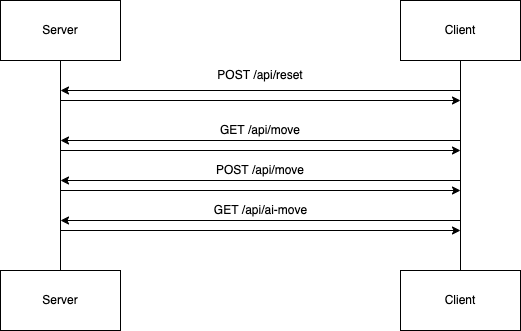

The diagram above was exported from draw.io. Its source (the exported page's mxGraphModel, read from the mxfile embedded in the PNG):
<mxGraphModel dx="1056" dy="609" grid="1" gridSize="10" guides="1" tooltips="1" connect="1" arrows="1" fold="1" page="1" pageScale="1" pageWidth="850" pageHeight="1100" math="0" shadow="0">
  <root>
    <mxCell id="0" />
    <mxCell id="1" parent="0" />
    <mxCell id="Sbqpvkq8APmGdnr5ZJFK-3" value="" style="endArrow=none;html=1;rounded=0;exitX=0.5;exitY=0;exitDx=0;exitDy=0;entryX=0.5;entryY=1;entryDx=0;entryDy=0;" edge="1" parent="1" source="Sbqpvkq8APmGdnr5ZJFK-30" target="Sbqpvkq8APmGdnr5ZJFK-27">
      <mxGeometry width="50" height="50" relative="1" as="geometry">
        <mxPoint x="220" y="460" as="sourcePoint" />
        <mxPoint x="220" y="180" as="targetPoint" />
      </mxGeometry>
    </mxCell>
    <mxCell id="Sbqpvkq8APmGdnr5ZJFK-7" value="" style="endArrow=none;html=1;rounded=0;exitX=0.5;exitY=0;exitDx=0;exitDy=0;entryX=0.5;entryY=1;entryDx=0;entryDy=0;" edge="1" parent="1" source="Sbqpvkq8APmGdnr5ZJFK-29" target="Sbqpvkq8APmGdnr5ZJFK-28">
      <mxGeometry width="50" height="50" relative="1" as="geometry">
        <mxPoint x="620.0000000000002" y="460" as="sourcePoint" />
        <mxPoint x="620.0000000000002" y="180" as="targetPoint" />
      </mxGeometry>
    </mxCell>
    <mxCell id="Sbqpvkq8APmGdnr5ZJFK-11" value="POST /api/reset" style="text;html=1;strokeColor=none;fillColor=none;align=center;verticalAlign=middle;whiteSpace=wrap;rounded=0;" vertex="1" parent="1">
      <mxGeometry x="375" y="190" width="90" height="30" as="geometry" />
    </mxCell>
    <mxCell id="Sbqpvkq8APmGdnr5ZJFK-16" value="GET /api/move" style="text;html=1;strokeColor=none;fillColor=none;align=center;verticalAlign=middle;whiteSpace=wrap;rounded=0;" vertex="1" parent="1">
      <mxGeometry x="375" y="250" width="90" height="20" as="geometry" />
    </mxCell>
    <mxCell id="Sbqpvkq8APmGdnr5ZJFK-17" value="POST /api/move" style="text;html=1;strokeColor=none;fillColor=none;align=center;verticalAlign=middle;whiteSpace=wrap;rounded=0;" vertex="1" parent="1">
      <mxGeometry x="370" y="290" width="100" height="20" as="geometry" />
    </mxCell>
    <mxCell id="Sbqpvkq8APmGdnr5ZJFK-24" value="" style="endArrow=classic;html=1;rounded=0;" edge="1" parent="1">
      <mxGeometry width="50" height="50" relative="1" as="geometry">
        <mxPoint x="620" y="220" as="sourcePoint" />
        <mxPoint x="220" y="220" as="targetPoint" />
      </mxGeometry>
    </mxCell>
    <mxCell id="Sbqpvkq8APmGdnr5ZJFK-25" value="" style="endArrow=classic;html=1;rounded=0;" edge="1" parent="1">
      <mxGeometry width="50" height="50" relative="1" as="geometry">
        <mxPoint x="220" y="230" as="sourcePoint" />
        <mxPoint x="620" y="230" as="targetPoint" />
      </mxGeometry>
    </mxCell>
    <mxCell id="Sbqpvkq8APmGdnr5ZJFK-27" value="Server" style="rounded=0;whiteSpace=wrap;html=1;" vertex="1" parent="1">
      <mxGeometry x="160" y="130" width="120" height="60" as="geometry" />
    </mxCell>
    <mxCell id="Sbqpvkq8APmGdnr5ZJFK-28" value="Client" style="rounded=0;whiteSpace=wrap;html=1;" vertex="1" parent="1">
      <mxGeometry x="560" y="130" width="120" height="60" as="geometry" />
    </mxCell>
    <mxCell id="Sbqpvkq8APmGdnr5ZJFK-29" value="Client" style="rounded=0;whiteSpace=wrap;html=1;" vertex="1" parent="1">
      <mxGeometry x="560" y="400" width="120" height="60" as="geometry" />
    </mxCell>
    <mxCell id="Sbqpvkq8APmGdnr5ZJFK-30" value="Server" style="rounded=0;whiteSpace=wrap;html=1;" vertex="1" parent="1">
      <mxGeometry x="160" y="400" width="120" height="60" as="geometry" />
    </mxCell>
    <mxCell id="Sbqpvkq8APmGdnr5ZJFK-31" value="" style="endArrow=classic;html=1;rounded=0;" edge="1" parent="1">
      <mxGeometry width="50" height="50" relative="1" as="geometry">
        <mxPoint x="220" y="280" as="sourcePoint" />
        <mxPoint x="620.0000000000002" y="280" as="targetPoint" />
      </mxGeometry>
    </mxCell>
    <mxCell id="Sbqpvkq8APmGdnr5ZJFK-32" value="" style="endArrow=classic;html=1;rounded=0;" edge="1" parent="1">
      <mxGeometry width="50" height="50" relative="1" as="geometry">
        <mxPoint x="620.0000000000002" y="270" as="sourcePoint" />
        <mxPoint x="220" y="270" as="targetPoint" />
      </mxGeometry>
    </mxCell>
    <mxCell id="Sbqpvkq8APmGdnr5ZJFK-33" value="" style="endArrow=classic;html=1;rounded=0;" edge="1" parent="1">
      <mxGeometry width="50" height="50" relative="1" as="geometry">
        <mxPoint x="220" y="320" as="sourcePoint" />
        <mxPoint x="620.0000000000002" y="320" as="targetPoint" />
      </mxGeometry>
    </mxCell>
    <mxCell id="Sbqpvkq8APmGdnr5ZJFK-34" value="" style="endArrow=classic;html=1;rounded=0;" edge="1" parent="1">
      <mxGeometry width="50" height="50" relative="1" as="geometry">
        <mxPoint x="620.0000000000002" y="310" as="sourcePoint" />
        <mxPoint x="220" y="310" as="targetPoint" />
      </mxGeometry>
    </mxCell>
    <mxCell id="Sbqpvkq8APmGdnr5ZJFK-35" value="" style="endArrow=classic;html=1;rounded=0;" edge="1" parent="1">
      <mxGeometry width="50" height="50" relative="1" as="geometry">
        <mxPoint x="220" y="360" as="sourcePoint" />
        <mxPoint x="620.0000000000002" y="360" as="targetPoint" />
      </mxGeometry>
    </mxCell>
    <mxCell id="Sbqpvkq8APmGdnr5ZJFK-36" value="" style="endArrow=classic;html=1;rounded=0;" edge="1" parent="1">
      <mxGeometry width="50" height="50" relative="1" as="geometry">
        <mxPoint x="620.0000000000002" y="350" as="sourcePoint" />
        <mxPoint x="220" y="350" as="targetPoint" />
      </mxGeometry>
    </mxCell>
    <mxCell id="Sbqpvkq8APmGdnr5ZJFK-40" value="GET /api/ai-move" style="text;html=1;strokeColor=none;fillColor=none;align=center;verticalAlign=middle;whiteSpace=wrap;rounded=0;" vertex="1" parent="1">
      <mxGeometry x="367.5" y="330" width="105" height="20" as="geometry" />
    </mxCell>
  </root>
</mxGraphModel>